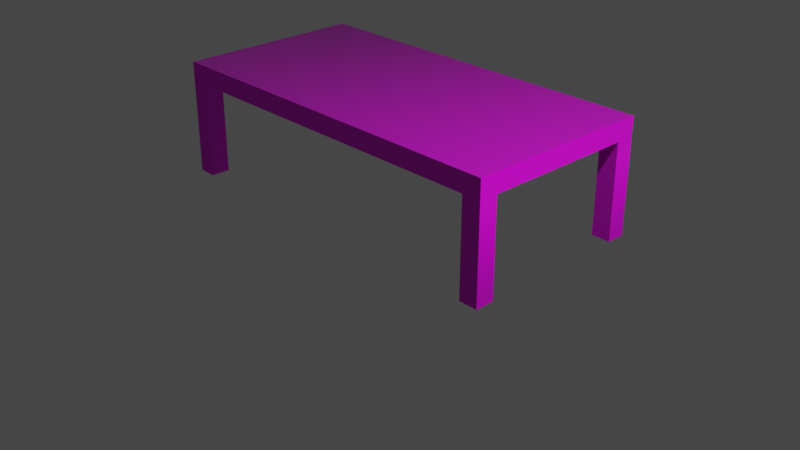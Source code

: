 # Source: tableAndChar.blend  (saved by Blender 3.3.6; exported with 4.5.12 LTS)
import bpy
from mathutils import Matrix  # noqa: F401  (used for matrix-valued properties, if any)

bpy.ops.wm.read_factory_settings(use_empty=True)
scene = bpy.context.scene
scene.name = 'Scene'

# ---- collections
col_collection = bpy.data.collections.new('Collection'); scene.collection.children.link(col_collection)

# ---- images (referenced by path relative to the original .blend; pixels are not part of the script)
import os
ASSET_DIR = os.environ.get("B2B_ASSET_DIR", "")  # directory of the original .blend (textures are referenced by path, not embedded)
HERE = os.path.dirname(os.path.abspath(__file__))  # packed textures are extracted next to this script under _unpacked/

def load_image(name, relpath, width, height, colorspace="sRGB"):
    """Load a texture the original file referenced (path relative to the .blend, or extracted next to this script)."""
    p = next((c for c in (os.path.join(HERE, relpath), os.path.join(ASSET_DIR, relpath)) if relpath and os.path.exists(c)), "")
    if p:
        img = bpy.data.images.load(p, check_existing=True)
        img.name = name
    else:  # same state as the original file: an image datablock whose file is absent (Cycles renders it pink)
        img = bpy.data.images.new(name, width, height)
        img.source = "FILE"
        img.filepath = "//" + (relpath or name)
    img.colorspace_settings.name = colorspace
    return img
img_wood_jpg_001 = load_image('wood.jpg.001', 'wood.jpg', 1024, 1024, 'sRGB')

# ---- materials (node trees are filled in below, after node groups)
mat_table = bpy.data.materials.new('table')
mat_table.alpha_threshold = 0.0
mat_table.use_transparent_shadow = False
mat_table.diffuse_color = (0.03689, 0.02315, 0.01096, 1.0)
mat_table.roughness = 0.5
mat_table.line_color = (0.0, 0.0, 0.0, 1.0)

# ---- material node trees
mat_table.use_nodes = True; mat_table.node_tree.nodes.clear()
_N = mat_table.node_tree.nodes; _L = mat_table.node_tree.links
n0 = _N.new('ShaderNodeTexCoord'); n0.name = 'Texture Coordinate'; n0.location = (-890, 261)
n1 = _N.new('ShaderNodeTexImage'); n1.name = 'Image Texture'; n1.location = (-355, 248)
n1.image = img_wood_jpg_001
n1.projection = 'BOX'
n2 = _N.new('ShaderNodeOutputMaterial'); n2.name = 'Material Output'; n2.location = (709, 311)
n3 = _N.new('ShaderNodeBsdfPrincipled'); n3.name = 'Principled BSDF'; n3.location = (337, 309)
n3.distribution = 'GGX'
n3.subsurface_method = 'RANDOM_WALK_SKIN'
n3.inputs[3].default_value = 1.45
n3.inputs[27].default_value = (0.0, 0.0, 0.0, 1.0)
n3.inputs[28].default_value = 1.0
n4 = _N.new('ShaderNodeMapping'); n4.name = 'Mapping'; n4.location = (-660, 31)
n5 = _N.new('ShaderNodeNormalMap'); n5.name = 'Normal Map'; n5.location = (25, -388)
n5.inputs[0].default_value = 0.5
n6 = _N.new('ShaderNodeTexImage'); n6.name = 'Image Texture.002'; n6.location = (-398, -433)
n6.image = img_wood_jpg_001
n6.projection = 'BOX'
n7 = _N.new('ShaderNodeTexImage'); n7.name = 'Image Texture.001'; n7.location = (-357, -82)
n7.image = img_wood_jpg_001
n7.projection = 'BOX'
_L.new(n3.outputs[0], n2.inputs[0])
_L.new(n1.outputs[0], n3.inputs[0])
_L.new(n4.outputs[0], n1.inputs[0])
_L.new(n0.outputs[0], n4.inputs[0])
_L.new(n7.outputs[0], n3.inputs[2])
_L.new(n4.outputs[0], n7.inputs[0])
_L.new(n4.outputs[0], n6.inputs[0])
_L.new(n6.outputs[0], n5.inputs[1])
_L.new(n5.outputs[0], n3.inputs[5])
n2.is_active_output = True

# ---- world
world_world = bpy.data.worlds.new('World'); scene.world = world_world
world_world.use_nodes = True; world_world.node_tree.nodes.clear()
_N = world_world.node_tree.nodes; _L = world_world.node_tree.links
n0 = _N.new('ShaderNodeOutputWorld'); n0.name = 'World Output'; n0.location = (300, 300)
n1 = _N.new('ShaderNodeBackground'); n1.name = 'Background'; n1.location = (10, 300)
n1.inputs[0].default_value = (0.05088, 0.05088, 0.05088, 1.0)
_L.new(n1.outputs[0], n0.inputs[0])
n0.is_active_output = True
world_world.color = (0.05088, 0.05088, 0.05088)
world_world.use_sun_shadow = False
world_world.sun_shadow_jitter_overblur = 0.0

# ---- cameras
cam_camera = bpy.data.cameras.new('Camera')
cam_camera.clip_end = 100.0
cam_camera.ortho_scale = 7.314

# ---- lights
light_light = bpy.data.lights.new('Light', 'POINT')
light_light.transmission_factor = 0.0
light_light.energy = 1000.0
light_light.shadow_soft_size = 0.1
light_light.shadow_maximum_resolution = 0.006
light_light.use_absolute_resolution = True

# ---- meshes
me_cube = bpy.data.meshes.new('Cube')
me_cube.from_pydata([(2.0, 1.0, 0.2034), (2.0, 1.0, 0.003351), (2.0, -1.0, 0.2034), (2.0, -1.0, 0.003351), (-2.0, 1.0, 0.2034), (-2.0, 1.0, 0.003351), (-2.0, -1.0, 0.2034), (-2.0, -1.0, 0.003351), (-2.0, 0.8, 0.003351), (2.0, 0.8, 0.2034), (-2.0, 0.8, 0.2034), (2.0, 0.8, 0.003351), (-2.0, -0.8, 0.003351), (2.0, -0.8, 0.2034), (-2.0, -0.8, 0.2034), (2.0, -0.8, 0.003351), (1.8, 1.0, 0.003351), (1.8, -1.0, 0.2034), (1.8, -1.0, 0.003351), (1.8, 1.0, 0.2034), (1.8, 0.8, 0.003351), (1.8, 0.8, 0.2034), (1.8, -0.8, 0.003351), (1.8, -0.8, 0.2034), (-1.8, 1.0, 0.003351), (-1.8, -1.0, 0.2034), (-1.8, 0.8, 0.003351), (-1.8, -0.8, 0.003351), (-1.8, -1.0, 0.003351), (-1.8, 1.0, 0.2034), (-1.8, 0.8, 0.2034), (-1.8, -0.8, 0.2034), (-2.0, -0.8, -0.9908), (-2.0, -1.0, -0.9908), (-1.8, 1.0, -0.9908), (-2.0, 1.0, -0.9908), (1.8, -1.0, -0.9908), (2.0, -1.0, -0.9908), (2.0, 0.8, -0.9908), (2.0, 1.0, -0.9908), (-2.0, 0.8, -0.9908), (-1.8, 0.8, -0.9908), (2.0, -0.8, -0.9908), (-1.8, -0.8, -0.9908), (1.8, 1.0, -0.9908), (1.8, 0.8, -0.9908), (1.8, -0.8, -0.9908), (-1.8, -1.0, -0.9908)], [], [(31, 14, 6, 25), (28, 25, 6, 7), (8, 10, 4, 5), (18, 22, 46, 36), (15, 13, 2, 3), (16, 19, 0, 1), (1, 0, 9, 11), (12, 27, 43, 32), (12, 14, 10, 8), (29, 4, 10, 30), (7, 6, 14, 12), (11, 9, 13, 15), (20, 11, 15, 22), (30, 10, 14, 31), (9, 21, 23, 13), (26, 20, 22, 27), (0, 19, 21, 9), (24, 16, 20, 26), (24, 29, 19, 16), (27, 22, 18, 28), (3, 2, 17, 18), (13, 23, 17, 2), (1, 11, 38, 39), (5, 4, 29, 24), (28, 7, 33, 47), (8, 26, 27, 12), (21, 30, 31, 23), (19, 29, 30, 21), (18, 17, 25, 28), (23, 31, 25, 17), (46, 42, 37, 36), (44, 39, 38, 45), (32, 43, 47, 33), (35, 34, 41, 40), (22, 15, 42, 46), (8, 5, 35, 40), (16, 1, 39, 44), (7, 12, 32, 33), (27, 28, 47, 43), (3, 18, 36, 37), (15, 3, 37, 42), (5, 24, 34, 35), (20, 16, 44, 45), (24, 26, 41, 34), (26, 8, 40, 41), (11, 20, 45, 38)])
_uv = me_cube.uv_layers.new(name='UVMap')
_uv.uv.foreach_set('vector', [0.8595, 0.7354, 0.875, 0.7354, 0.875, 0.75, 0.8595, 0.75, 0.375, 0.9845, 0.625, 0.9845, 0.625, 1.0, 0.375, 1.0, 0.375, 0.2067, 0.625, 0.2067, 0.625, 0.25, 0.375, 0.25, 0.3625, 0.75, 0.3625, 0.7354, 0.3625, 0.7354, 0.3625, 0.75, 0.375, 0.7354, 0.625, 0.7354, 0.625, 0.75, 0.375, 0.75, 0.375, 0.4875, 0.625, 0.4875, 0.625, 0.5, 0.375, 0.5, 0.375, 0.5, 0.625, 0.5, 0.625, 0.5433, 0.375, 0.5433, 0.125, 0.7354, 0.1405, 0.7354, 0.1405, 0.7354, 0.125, 0.7354, 0.375, 0.01461, 0.625, 0.01461, 0.625, 0.2067, 0.375, 0.2067, 0.8595, 0.5, 0.875, 0.5, 0.875, 0.5433, 0.8595, 0.5433, 0.375, 0.0, 0.625, 0.0, 0.625, 0.01461, 0.375, 0.01461, 0.375, 0.5433, 0.625, 0.5433, 0.625, 0.7354, 0.375, 0.7354, 0.3625, 0.5433, 0.375, 0.5433, 0.375, 0.7354, 0.3625, 0.7354, 0.8595, 0.5433, 0.875, 0.5433, 0.875, 0.7354, 0.8595, 0.7354, 0.625, 0.5433, 0.6375, 0.5433, 0.6375, 0.7354, 0.625, 0.7354, 0.1405, 0.5433, 0.3625, 0.5433, 0.3625, 0.7354, 0.1405, 0.7354, 0.625, 0.5, 0.6375, 0.5, 0.6375, 0.5433, 0.625, 0.5433, 0.1405, 0.5, 0.3625, 0.5, 0.3625, 0.5433, 0.1405, 0.5433, 0.375, 0.2655, 0.625, 0.2655, 0.625, 0.4875, 0.375, 0.4875, 0.1405, 0.7354, 0.3625, 0.7354, 0.3625, 0.75, 0.1405, 0.75, 0.375, 0.75, 0.625, 0.75, 0.625, 0.7625, 0.375, 0.7625, 0.625, 0.7354, 0.6375, 0.7354, 0.6375, 0.75, 0.625, 0.75, 0.375, 0.5, 0.375, 0.5433, 0.375, 0.5433, 0.375, 0.5, 0.375, 0.25, 0.625, 0.25, 0.625, 0.2655, 0.375, 0.2655, 0.375, 0.9845, 0.375, 1.0, 0.375, 1.0, 0.375, 0.9845, 0.125, 0.5433, 0.1405, 0.5433, 0.1405, 0.7354, 0.125, 0.7354, 0.6375, 0.5433, 0.8595, 0.5433, 0.8595, 0.7354, 0.6375, 0.7354, 0.6375, 0.5, 0.8595, 0.5, 0.8595, 0.5433, 0.6375, 0.5433, 0.375, 0.7625, 0.625, 0.7625, 0.625, 0.9845, 0.375, 0.9845, 0.6375, 0.7354, 0.8595, 0.7354, 0.8595, 0.75, 0.6375, 0.75, 0.3625, 0.7354, 0.375, 0.7354, 0.375, 0.75, 0.3625, 0.75, 0.3625, 0.5, 0.375, 0.5, 0.375, 0.5433, 0.3625, 0.5433, 0.125, 0.7354, 0.1405, 0.7354, 0.1405, 0.75, 0.125, 0.75, 0.125, 0.5, 0.1405, 0.5, 0.1405, 0.5433, 0.125, 0.5433, 0.3625, 0.7354, 0.375, 0.7354, 0.375, 0.7354, 0.3625, 0.7354, 0.375, 0.2067, 0.375, 0.25, 0.375, 0.25, 0.375, 0.2067, 0.375, 0.4875, 0.375, 0.5, 0.375, 0.5, 0.375, 0.4875, 0.375, 0.0, 0.375, 0.01461, 0.375, 0.01461, 0.375, 0.0, 0.1405, 0.7354, 0.1405, 0.75, 0.1405, 0.75, 0.1405, 0.7354, 0.375, 0.75, 0.375, 0.7625, 0.375, 0.7625, 0.375, 0.75, 0.375, 0.7354, 0.375, 0.75, 0.375, 0.75, 0.375, 0.7354, 0.375, 0.25, 0.375, 0.2655, 0.375, 0.2655, 0.375, 0.25, 0.3625, 0.5433, 0.3625, 0.5, 0.3625, 0.5, 0.3625, 0.5433, 0.1405, 0.5, 0.1405, 0.5433, 0.1405, 0.5433, 0.1405, 0.5, 0.1405, 0.5433, 0.125, 0.5433, 0.125, 0.5433, 0.1405, 0.5433, 0.375, 0.5433, 0.3625, 0.5433, 0.3625, 0.5433, 0.375, 0.5433])
me_cube.materials.append(mat_table)
me_cube.use_mirror_vertex_groups = False
me_cube.update()

# ---- objects
ob_table = bpy.data.objects.new('Table', me_cube)
ob_light = bpy.data.objects.new('Light', light_light)
ob_camera = bpy.data.objects.new('Camera', cam_camera)

# ---- transforms, parenting, visibility, modifiers, constraints
ob_table.location = (0.0, 0.0, 1.2)
ob_table.scale = (1.0, 1.0, 1.005)
ob_table.lock_rotations_4d = False
ob_table.empty_display_type = 'ARROWS'
ob_table.lineart.crease_threshold = 0.0
ob_light.location = (4.489, 0.6455, 5.988)
ob_light.rotation_euler = (0.6503, 0.05522, 1.866)
ob_light.lock_rotations_4d = False
ob_light.empty_display_type = 'ARROWS'
ob_light.color = (0.0, 0.0, 0.0, 0.0)
ob_light.lineart.crease_threshold = 0.0
ob_camera.location = (7.359, -6.926, 4.958)
ob_camera.rotation_euler = (1.109, 0.0, 0.8149)
ob_camera.lock_rotations_4d = False
ob_camera.empty_display_type = 'ARROWS'
ob_camera.color = (0.0, 0.0, 0.0, 0.0)
ob_camera.display_type = 'WIRE'
ob_camera.lineart.crease_threshold = 0.0

# ---- collection membership
col_collection.objects.link(ob_table)
col_collection.objects.link(ob_light)
col_collection.objects.link(ob_camera)

# ---- scene / render settings (as saved in the file)
scene.camera = ob_camera
scene.frame_start = 1; scene.frame_end = 250; scene.frame_set(21)
scene.render.engine = 'BLENDER_EEVEE_NEXT'
scene.cycles.sampling_pattern = 'TABULATED_SOBOL'
scene.cycles.use_light_tree = False
scene.view_settings.view_transform = 'Filmic'
bpy.context.view_layer.update()
